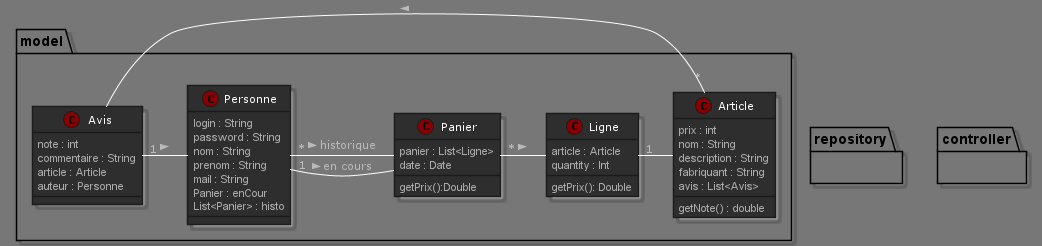

The diagram above was rendered by PlantUML. Its source (embedded in the PNG):
@startuml
!theme reddress-darkred

package model{
class Article {
  {field}   prix : int
            nom : String
            description : String
            fabriquant : String
            avis : List<Avis>
    {method} getNote() : double
}

class Avis{
{field} note : int
        commentaire : String
        article : Article 
        auteur : Personne 
}
class Personne {
  {field}   login : String
            password : String
            nom : String
            prenom : String
            mail : String
            Panier : enCour
            List<Panier> : histo
}

class Ligne{
{field} article : Article
        quantity : Int
{method} getPrix(): Double

}
class Panier {
  {field}   panier : List<Ligne>
            date : Date
    {method} getPrix():Double
}
}

package repository{

}

package controller {

}
Personne "*"- Panier : historique >
Personne "1"- Panier : en cours >


Panier "*"- Ligne :>

Ligne "1"- Article

Article "*"- Avis :>

Avis "1"- Personne :>

@enduml